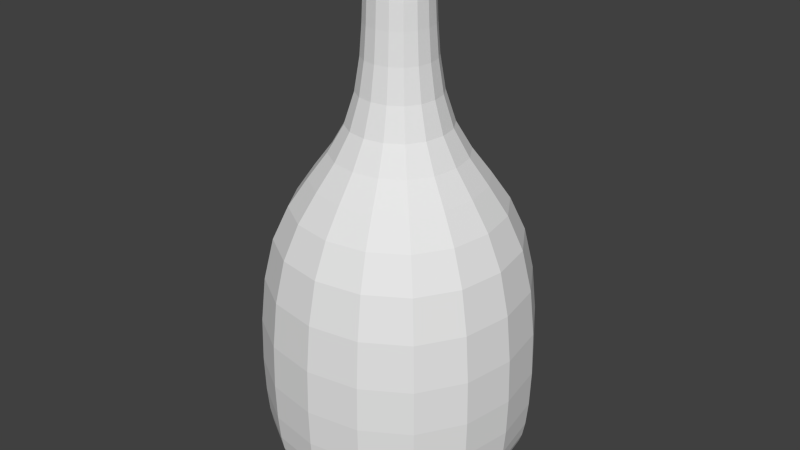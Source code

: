 # Source: untitled.blend  (saved by Blender 2.76.0; exported with 4.5.12 LTS)
import bpy
from mathutils import Matrix  # noqa: F401  (used for matrix-valued properties, if any)

bpy.ops.wm.read_factory_settings(use_empty=True)
scene = bpy.context.scene
scene.name = 'Scene'

# ---- collections
col_collection_1 = bpy.data.collections.new('Collection 1'); scene.collection.children.link(col_collection_1)

# ---- world
world_world = bpy.data.worlds.new('World'); scene.world = world_world
world_world.color = (0.05088, 0.05088, 0.05088)
world_world.use_sun_shadow = False
world_world.sun_shadow_jitter_overblur = 0.0
world_world.cycles.sampling_method = 'MANUAL'
world_world.cycles.sample_map_resolution = 256

# ---- meshes
me_cube = bpy.data.meshes.new('Cube')
me_cube.from_pydata([(-1.0, -1.0, -1.0), (-1.0, -1.0, -0.8453), (-1.0, 1.0, -1.0), (-1.0, 1.0, -0.8453), (1.0, -1.0, -1.0), (1.0, -1.0, -0.8453), (1.0, 1.0, -1.0), (1.0, 1.0, -0.8453), (-0.7657, -0.7657, -0.8453), (-0.7657, 0.7657, -0.8453), (0.7657, 0.7657, -0.8453), (0.7657, -0.7657, -0.8453), (-1.122, -1.122, -0.739), (-1.122, 1.122, -0.739), (1.122, 1.122, -0.739), (1.122, -1.122, -0.739), (-0.8589, -0.8589, -0.739), (-0.8589, 0.8589, -0.739), (0.8589, 0.8589, -0.739), (0.8589, -0.8589, -0.739), (-1.122, -1.122, 1.055), (-1.122, 1.122, 1.055), (1.122, 1.122, 1.055), (1.122, -1.122, 1.055), (-0.8589, -0.8589, 1.055), (-0.8589, 0.8589, 1.055), (0.8589, 0.8589, 1.055), (0.8589, -0.8589, 1.055), (-0.2751, -0.2751, 1.608), (-0.2751, 0.2751, 1.608), (0.2751, 0.2751, 1.608), (0.2751, -0.2751, 1.608), (-0.2107, -0.2107, 1.608), (-0.2107, 0.2107, 1.608), (0.2107, 0.2107, 1.608), (0.2107, -0.2107, 1.608), (-0.2751, -0.2751, 2.84), (-0.2751, 0.2751, 2.84), (0.2751, 0.2751, 2.84), (0.2751, -0.2751, 2.84), (-0.2107, -0.2107, 2.84), (-0.2107, 0.2107, 2.84), (0.2107, 0.2107, 2.84), (0.2107, -0.2107, 2.84)], [], [(1, 3, 2, 0), (3, 7, 6, 2), (7, 5, 4, 6), (5, 1, 0, 4), (0, 2, 6, 4), (1, 5, 15, 12), (11, 10, 9, 8), (10, 11, 19, 18), (3, 1, 12, 13), (9, 10, 18, 17), (15, 14, 22, 23), (18, 19, 27, 26), (14, 13, 21, 22), (17, 18, 26, 25), (11, 8, 16, 19), (5, 7, 14, 15), (8, 9, 17, 16), (7, 3, 13, 14), (23, 22, 30, 31), (26, 27, 35, 34), (22, 21, 29, 30), (25, 26, 34, 33), (19, 16, 24, 27), (12, 15, 23, 20), (16, 17, 25, 24), (13, 12, 20, 21), (31, 30, 38, 39), (34, 35, 43, 42), (30, 29, 37, 38), (33, 34, 42, 41), (27, 24, 32, 35), (20, 23, 31, 28), (24, 25, 33, 32), (21, 20, 28, 29), (37, 36, 40, 41), (36, 39, 43, 40), (39, 38, 42, 43), (38, 37, 41, 42), (35, 32, 40, 43), (28, 31, 39, 36), (32, 33, 41, 40), (29, 28, 36, 37)])
me_cube.use_remesh_preserve_volume = False
me_cube.use_remesh_preserve_attributes = False
me_cube.use_mirror_vertex_groups = False
me_cube.update()

# ---- objects
ob_cube = bpy.data.objects.new('Cube', me_cube)

# ---- transforms, parenting, visibility, modifiers, constraints
ob_cube.location = (0.0, 0.0, 0.0)
ob_cube.lineart.crease_threshold = 0.0
_m = ob_cube.modifiers.new('Subsurf', 'SUBSURF')
_m.uv_smooth = 'PRESERVE_CORNERS'
_m.quality = 2
_m.levels = 2
_m.show_only_control_edges = False

# ---- collection membership
col_collection_1.objects.link(ob_cube)

# ---- scene / render settings (as saved in the file)
scene.frame_start = 1; scene.frame_end = 250; scene.frame_set(1)
scene.render.engine = 'BLENDER_EEVEE_NEXT'
scene.render.resolution_percentage = 50
scene.render.dither_intensity = 0.0
scene.cycles.use_denoising = False
scene.cycles.samples = 10
scene.cycles.sampling_pattern = 'TABULATED_SOBOL'
scene.cycles.light_sampling_threshold = 0.0
scene.cycles.use_adaptive_sampling = False
scene.cycles.use_light_tree = False
scene.cycles.blur_glossy = 0.0
scene.cycles.pixel_filter_type = 'GAUSSIAN'
scene.cycles.sample_clamp_indirect = 0.0
scene.view_settings.view_transform = 'Standard'
bpy.context.view_layer.update()

# ---- added for rendering (the .blend has no active camera and no usable light): camera, sun
cam_auto = bpy.data.cameras.new('AutoCamera')
cam_auto.lens = 50.0
cam_auto.sensor_width = 36.0
cam_auto.clip_end = 1000.0
ob_auto_camera = bpy.data.objects.new('AutoCamera', cam_auto)
scene.collection.objects.link(ob_auto_camera)
ob_auto_camera.location = (4.60902, -5.53082, 4.60739)
ob_auto_camera.rotation_euler = (1.09748, -7.21219e-08, 0.694738)
scene.camera = ob_auto_camera
light_auto_sun = bpy.data.lights.new('AutoSun', 'SUN')
light_auto_sun.energy = 3.0
light_auto_sun.angle = 0.0523599
ob_auto_sun = bpy.data.objects.new('AutoSun', light_auto_sun)
scene.collection.objects.link(ob_auto_sun)
ob_auto_sun.rotation_euler = (0.872665, 0.174533, 0.523599)
bpy.context.view_layer.update()
